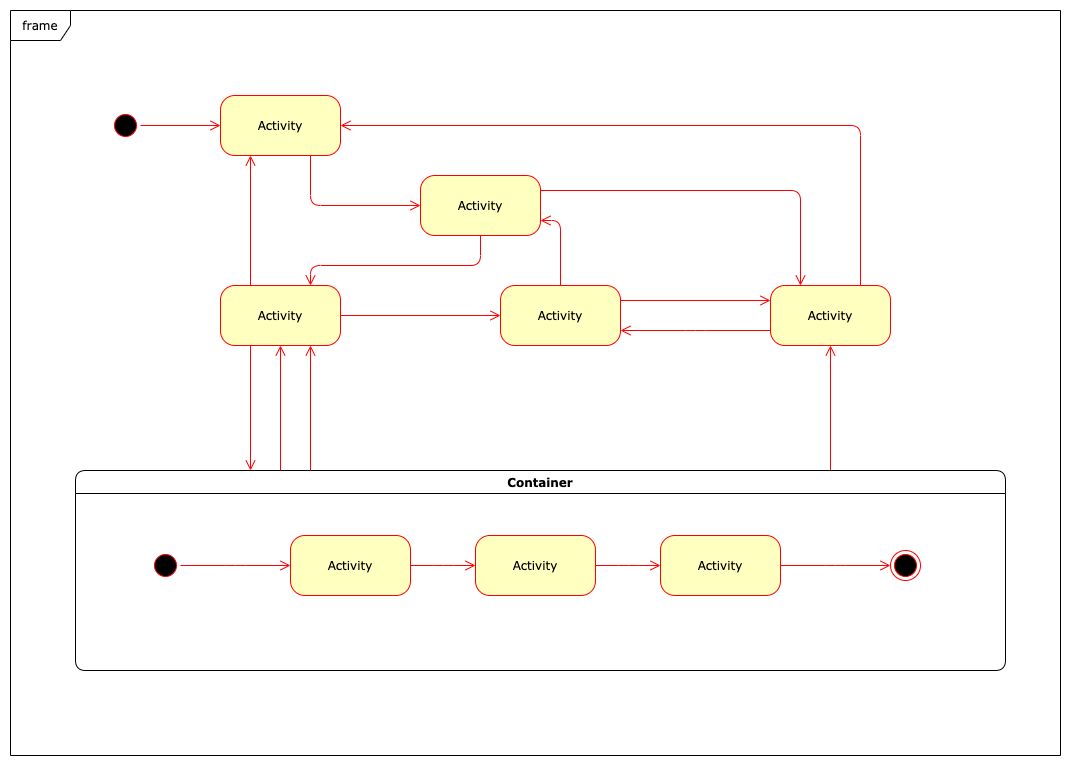

The diagram above was exported from draw.io. Its source (the exported page's mxGraphModel, read from the mxfile embedded in the PNG):
<mxGraphModel dx="1408" dy="748" grid="1" gridSize="10" guides="1" tooltips="1" connect="1" arrows="1" fold="1" page="1" pageScale="1" pageWidth="1100" pageHeight="850" background="#ffffff" math="0" shadow="0">
  <root>
    <mxCell id="0" />
    <mxCell id="1" parent="0" />
    <mxCell id="382b91b5511bd0f7-1" value="" style="ellipse;html=1;shape=startState;fillColor=#000000;strokeColor=#ff0000;rounded=1;shadow=0;comic=0;labelBackgroundColor=none;fontFamily=Verdana;fontSize=12;fontColor=#000000;align=center;direction=south;" parent="1" vertex="1">
      <mxGeometry x="130" y="135" width="30" height="30" as="geometry" />
    </mxCell>
    <mxCell id="382b91b5511bd0f7-5" value="Activity" style="rounded=1;whiteSpace=wrap;html=1;arcSize=24;fillColor=#ffffc0;strokeColor=#ff0000;shadow=0;comic=0;labelBackgroundColor=none;fontFamily=Verdana;fontSize=12;fontColor=#000000;align=center;" parent="1" vertex="1">
      <mxGeometry x="240" y="310" width="120" height="60" as="geometry" />
    </mxCell>
    <mxCell id="382b91b5511bd0f7-6" value="Activity" style="rounded=1;whiteSpace=wrap;html=1;arcSize=24;fillColor=#ffffc0;strokeColor=#ff0000;shadow=0;comic=0;labelBackgroundColor=none;fontFamily=Verdana;fontSize=12;fontColor=#000000;align=center;" parent="1" vertex="1">
      <mxGeometry x="240" y="120" width="120" height="60" as="geometry" />
    </mxCell>
    <mxCell id="3cde6dad864a17aa-3" style="edgeStyle=orthogonalEdgeStyle;html=1;exitX=1;exitY=0.25;entryX=0.25;entryY=0;labelBackgroundColor=none;endArrow=open;endSize=8;strokeColor=#ff0000;fontFamily=Verdana;fontSize=12;align=left;" parent="1" source="382b91b5511bd0f7-7" target="382b91b5511bd0f7-9" edge="1">
      <mxGeometry relative="1" as="geometry" />
    </mxCell>
    <mxCell id="382b91b5511bd0f7-7" value="Activity" style="rounded=1;whiteSpace=wrap;html=1;arcSize=24;fillColor=#ffffc0;strokeColor=#ff0000;shadow=0;comic=0;labelBackgroundColor=none;fontFamily=Verdana;fontSize=12;fontColor=#000000;align=center;" parent="1" vertex="1">
      <mxGeometry x="440" y="200" width="120" height="60" as="geometry" />
    </mxCell>
    <mxCell id="3cde6dad864a17aa-4" style="edgeStyle=orthogonalEdgeStyle;html=1;exitX=0.75;exitY=0;entryX=1;entryY=0.5;labelBackgroundColor=none;endArrow=open;endSize=8;strokeColor=#ff0000;fontFamily=Verdana;fontSize=12;align=left;" parent="1" source="382b91b5511bd0f7-9" target="382b91b5511bd0f7-6" edge="1">
      <mxGeometry relative="1" as="geometry">
        <Array as="points">
          <mxPoint x="880" y="150" />
        </Array>
      </mxGeometry>
    </mxCell>
    <mxCell id="3cde6dad864a17aa-13" style="edgeStyle=elbowEdgeStyle;html=1;exitX=0;exitY=0.75;entryX=1;entryY=0.75;labelBackgroundColor=none;endArrow=open;endSize=8;strokeColor=#ff0000;fontFamily=Verdana;fontSize=12;align=left;" parent="1" source="382b91b5511bd0f7-9" target="382b91b5511bd0f7-10" edge="1">
      <mxGeometry relative="1" as="geometry" />
    </mxCell>
    <mxCell id="382b91b5511bd0f7-9" value="Activity" style="rounded=1;whiteSpace=wrap;html=1;arcSize=24;fillColor=#ffffc0;strokeColor=#ff0000;shadow=0;comic=0;labelBackgroundColor=none;fontFamily=Verdana;fontSize=12;fontColor=#000000;align=center;" parent="1" vertex="1">
      <mxGeometry x="790" y="310" width="120" height="60" as="geometry" />
    </mxCell>
    <mxCell id="382b91b5511bd0f7-10" value="Activity" style="rounded=1;whiteSpace=wrap;html=1;arcSize=24;fillColor=#ffffc0;strokeColor=#ff0000;shadow=0;comic=0;labelBackgroundColor=none;fontFamily=Verdana;fontSize=12;fontColor=#000000;align=center;" parent="1" vertex="1">
      <mxGeometry x="520" y="310" width="120" height="60" as="geometry" />
    </mxCell>
    <mxCell id="3cde6dad864a17aa-5" style="edgeStyle=elbowEdgeStyle;html=1;labelBackgroundColor=none;endArrow=open;endSize=8;strokeColor=#ff0000;fontFamily=Verdana;fontSize=12;align=left;" parent="1" source="2a3bc250acf0617d-7" target="382b91b5511bd0f7-9" edge="1">
      <mxGeometry relative="1" as="geometry" />
    </mxCell>
    <mxCell id="2a3bc250acf0617d-7" value="Container" style="swimlane;whiteSpace=wrap;html=1;rounded=1;shadow=0;comic=0;labelBackgroundColor=none;strokeWidth=1;fontFamily=Verdana;fontSize=12;align=center;" parent="1" vertex="1">
      <mxGeometry x="95" y="495" width="930" height="200" as="geometry" />
    </mxCell>
    <mxCell id="3cde6dad864a17aa-10" style="edgeStyle=elbowEdgeStyle;html=1;labelBackgroundColor=none;endArrow=open;endSize=8;strokeColor=#ff0000;fontFamily=Verdana;fontSize=12;align=left;" parent="2a3bc250acf0617d-7" source="382b91b5511bd0f7-8" target="3cde6dad864a17aa-1" edge="1">
      <mxGeometry relative="1" as="geometry" />
    </mxCell>
    <mxCell id="382b91b5511bd0f7-8" value="Activity" style="rounded=1;whiteSpace=wrap;html=1;arcSize=24;fillColor=#ffffc0;strokeColor=#ff0000;shadow=0;comic=0;labelBackgroundColor=none;fontFamily=Verdana;fontSize=12;fontColor=#000000;align=center;" parent="2a3bc250acf0617d-7" vertex="1">
      <mxGeometry x="215" y="65" width="120" height="60" as="geometry" />
    </mxCell>
    <mxCell id="24f968d109e7d6b4-3" value="" style="ellipse;html=1;shape=endState;fillColor=#000000;strokeColor=#ff0000;rounded=1;shadow=0;comic=0;labelBackgroundColor=none;fontFamily=Verdana;fontSize=12;fontColor=#000000;align=center;" parent="2a3bc250acf0617d-7" vertex="1">
      <mxGeometry x="815" y="80" width="30" height="30" as="geometry" />
    </mxCell>
    <mxCell id="3cde6dad864a17aa-9" style="edgeStyle=elbowEdgeStyle;html=1;labelBackgroundColor=none;endArrow=open;endSize=8;strokeColor=#ff0000;fontFamily=Verdana;fontSize=12;align=left;" parent="2a3bc250acf0617d-7" source="2a3bc250acf0617d-3" target="382b91b5511bd0f7-8" edge="1">
      <mxGeometry relative="1" as="geometry" />
    </mxCell>
    <mxCell id="2a3bc250acf0617d-3" value="" style="ellipse;html=1;shape=startState;fillColor=#000000;strokeColor=#ff0000;rounded=1;shadow=0;comic=0;labelBackgroundColor=none;fontFamily=Verdana;fontSize=12;fontColor=#000000;align=center;direction=south;" parent="2a3bc250acf0617d-7" vertex="1">
      <mxGeometry x="75" y="80" width="30" height="30" as="geometry" />
    </mxCell>
    <mxCell id="3cde6dad864a17aa-11" style="edgeStyle=elbowEdgeStyle;html=1;labelBackgroundColor=none;endArrow=open;endSize=8;strokeColor=#ff0000;fontFamily=Verdana;fontSize=12;align=left;" parent="2a3bc250acf0617d-7" source="3cde6dad864a17aa-1" target="3cde6dad864a17aa-2" edge="1">
      <mxGeometry relative="1" as="geometry" />
    </mxCell>
    <mxCell id="3cde6dad864a17aa-1" value="Activity" style="rounded=1;whiteSpace=wrap;html=1;arcSize=24;fillColor=#ffffc0;strokeColor=#ff0000;shadow=0;comic=0;labelBackgroundColor=none;fontFamily=Verdana;fontSize=12;fontColor=#000000;align=center;" parent="2a3bc250acf0617d-7" vertex="1">
      <mxGeometry x="400" y="65" width="120" height="60" as="geometry" />
    </mxCell>
    <mxCell id="3cde6dad864a17aa-12" style="edgeStyle=elbowEdgeStyle;html=1;labelBackgroundColor=none;endArrow=open;endSize=8;strokeColor=#ff0000;fontFamily=Verdana;fontSize=12;align=left;" parent="2a3bc250acf0617d-7" source="3cde6dad864a17aa-2" target="24f968d109e7d6b4-3" edge="1">
      <mxGeometry relative="1" as="geometry" />
    </mxCell>
    <mxCell id="3cde6dad864a17aa-2" value="Activity" style="rounded=1;whiteSpace=wrap;html=1;arcSize=24;fillColor=#ffffc0;strokeColor=#ff0000;shadow=0;comic=0;labelBackgroundColor=none;fontFamily=Verdana;fontSize=12;fontColor=#000000;align=center;" parent="2a3bc250acf0617d-7" vertex="1">
      <mxGeometry x="585" y="65" width="120" height="60" as="geometry" />
    </mxCell>
    <mxCell id="2a3bc250acf0617d-8" value="frame" style="shape=umlFrame;whiteSpace=wrap;html=1;rounded=1;shadow=0;comic=0;labelBackgroundColor=none;strokeWidth=1;fontFamily=Verdana;fontSize=12;align=center;" parent="1" vertex="1">
      <mxGeometry x="30" y="35" width="1050" height="745" as="geometry" />
    </mxCell>
    <mxCell id="2a3bc250acf0617d-9" style="edgeStyle=orthogonalEdgeStyle;html=1;labelBackgroundColor=none;endArrow=open;endSize=8;strokeColor=#ff0000;fontFamily=Verdana;fontSize=12;align=left;" parent="1" source="382b91b5511bd0f7-1" target="382b91b5511bd0f7-6" edge="1">
      <mxGeometry relative="1" as="geometry" />
    </mxCell>
    <mxCell id="2a3bc250acf0617d-10" style="edgeStyle=orthogonalEdgeStyle;html=1;labelBackgroundColor=none;endArrow=open;endSize=8;strokeColor=#ff0000;fontFamily=Verdana;fontSize=12;align=left;entryX=0;entryY=0.5;" parent="1" source="382b91b5511bd0f7-6" target="382b91b5511bd0f7-7" edge="1">
      <mxGeometry relative="1" as="geometry">
        <Array as="points">
          <mxPoint x="330" y="230" />
        </Array>
      </mxGeometry>
    </mxCell>
    <mxCell id="2a3bc250acf0617d-11" style="edgeStyle=orthogonalEdgeStyle;html=1;entryX=0.75;entryY=0;labelBackgroundColor=none;endArrow=open;endSize=8;strokeColor=#ff0000;fontFamily=Verdana;fontSize=12;align=left;exitX=0.5;exitY=1;" parent="1" source="382b91b5511bd0f7-7" target="382b91b5511bd0f7-5" edge="1">
      <mxGeometry relative="1" as="geometry">
        <mxPoint x="520" y="300" as="sourcePoint" />
        <Array as="points">
          <mxPoint x="500" y="290" />
          <mxPoint x="330" y="290" />
        </Array>
      </mxGeometry>
    </mxCell>
    <mxCell id="2a3bc250acf0617d-12" style="edgeStyle=orthogonalEdgeStyle;html=1;exitX=0.25;exitY=0;entryX=0.25;entryY=1;labelBackgroundColor=none;endArrow=open;endSize=8;strokeColor=#ff0000;fontFamily=Verdana;fontSize=12;align=left;" parent="1" source="382b91b5511bd0f7-5" target="382b91b5511bd0f7-6" edge="1">
      <mxGeometry relative="1" as="geometry" />
    </mxCell>
    <mxCell id="2a3bc250acf0617d-13" style="edgeStyle=orthogonalEdgeStyle;html=1;exitX=1;exitY=0.5;entryX=0;entryY=0.5;labelBackgroundColor=none;endArrow=open;endSize=8;strokeColor=#ff0000;fontFamily=Verdana;fontSize=12;align=left;" parent="1" source="382b91b5511bd0f7-5" target="382b91b5511bd0f7-10" edge="1">
      <mxGeometry relative="1" as="geometry" />
    </mxCell>
    <mxCell id="2a3bc250acf0617d-14" style="edgeStyle=orthogonalEdgeStyle;html=1;exitX=0.5;exitY=0;entryX=1;entryY=0.75;labelBackgroundColor=none;endArrow=open;endSize=8;strokeColor=#ff0000;fontFamily=Verdana;fontSize=12;align=left;" parent="1" source="382b91b5511bd0f7-10" target="382b91b5511bd0f7-7" edge="1">
      <mxGeometry relative="1" as="geometry" />
    </mxCell>
    <mxCell id="2a3bc250acf0617d-15" style="edgeStyle=orthogonalEdgeStyle;html=1;exitX=1;exitY=0.25;entryX=0;entryY=0.25;labelBackgroundColor=none;endArrow=open;endSize=8;strokeColor=#ff0000;fontFamily=Verdana;fontSize=12;align=left;" parent="1" source="382b91b5511bd0f7-10" target="382b91b5511bd0f7-9" edge="1">
      <mxGeometry relative="1" as="geometry" />
    </mxCell>
    <mxCell id="3cde6dad864a17aa-6" style="edgeStyle=elbowEdgeStyle;html=1;labelBackgroundColor=none;endArrow=open;endSize=8;strokeColor=#ff0000;fontFamily=Verdana;fontSize=12;align=left;entryX=0.75;entryY=1;" parent="1" source="2a3bc250acf0617d-7" target="382b91b5511bd0f7-5" edge="1">
      <mxGeometry relative="1" as="geometry">
        <mxPoint x="340" y="505" as="sourcePoint" />
        <mxPoint x="340" y="380" as="targetPoint" />
      </mxGeometry>
    </mxCell>
    <mxCell id="3cde6dad864a17aa-7" style="edgeStyle=elbowEdgeStyle;html=1;labelBackgroundColor=none;endArrow=open;endSize=8;strokeColor=#ff0000;fontFamily=Verdana;fontSize=12;align=left;entryX=0.5;entryY=1;" parent="1" source="2a3bc250acf0617d-7" target="382b91b5511bd0f7-5" edge="1">
      <mxGeometry relative="1" as="geometry">
        <mxPoint x="340" y="505" as="sourcePoint" />
        <mxPoint x="340" y="380" as="targetPoint" />
      </mxGeometry>
    </mxCell>
    <mxCell id="3cde6dad864a17aa-8" style="edgeStyle=elbowEdgeStyle;html=1;labelBackgroundColor=none;endArrow=open;endSize=8;strokeColor=#ff0000;fontFamily=Verdana;fontSize=12;align=left;exitX=0.25;exitY=1;" parent="1" source="382b91b5511bd0f7-5" target="2a3bc250acf0617d-7" edge="1">
      <mxGeometry relative="1" as="geometry">
        <mxPoint x="350" y="515" as="sourcePoint" />
        <mxPoint x="350" y="390" as="targetPoint" />
      </mxGeometry>
    </mxCell>
  </root>
</mxGraphModel>